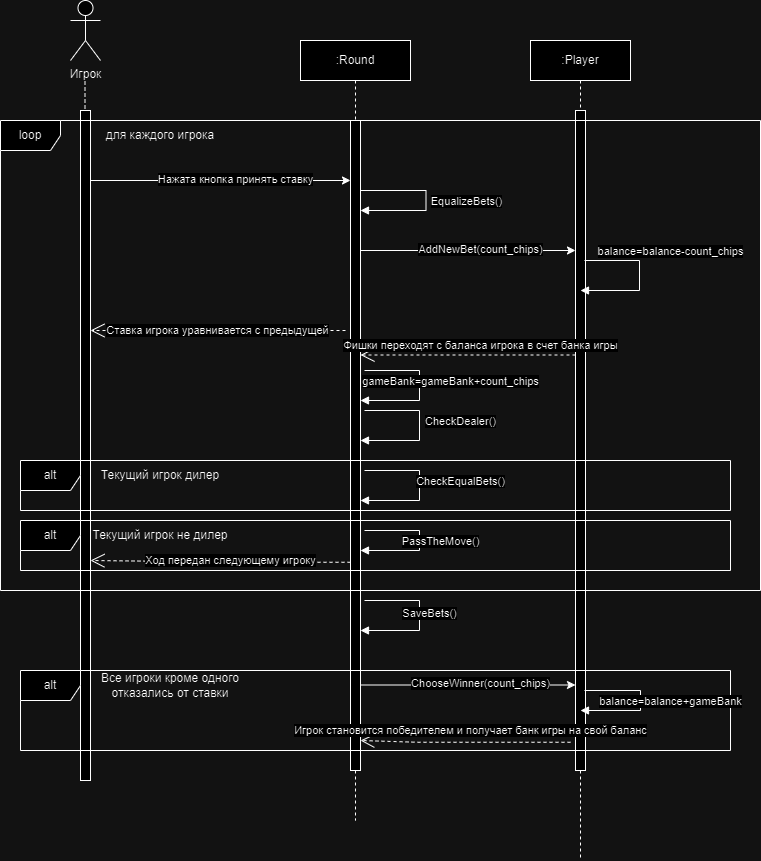

The diagram above was exported from draw.io. Its source (the exported page's mxGraphModel, read from the mxfile embedded in the PNG):
<mxGraphModel dx="1434" dy="759" grid="1" gridSize="10" guides="1" tooltips="1" connect="1" arrows="1" fold="1" page="1" pageScale="1" pageWidth="827" pageHeight="1169" math="0" shadow="0">
  <root>
    <mxCell id="0" />
    <mxCell id="1" parent="0" />
    <mxCell id="K32rbfefEH05NnCS_kW--83" value="" style="endArrow=none;dashed=1;html=1;rounded=0;" parent="1" edge="1">
      <mxGeometry width="50" height="50" relative="1" as="geometry">
        <mxPoint x="104.5" y="670" as="sourcePoint" />
        <mxPoint x="104.5" y="90" as="targetPoint" />
        <Array as="points">
          <mxPoint x="104.5" y="140" />
        </Array>
      </mxGeometry>
    </mxCell>
    <mxCell id="K32rbfefEH05NnCS_kW--86" value=":Player" style="shape=umlLifeline;perimeter=lifelinePerimeter;whiteSpace=wrap;html=1;container=0;dropTarget=0;collapsible=0;recursiveResize=0;outlineConnect=0;portConstraint=eastwest;newEdgeStyle={&quot;edgeStyle&quot;:&quot;elbowEdgeStyle&quot;,&quot;elbow&quot;:&quot;vertical&quot;,&quot;curved&quot;:0,&quot;rounded&quot;:0};" parent="1" vertex="1">
      <mxGeometry x="550" y="50" width="100" height="820" as="geometry" />
    </mxCell>
    <mxCell id="K32rbfefEH05NnCS_kW--87" value="&lt;span style=&quot;color: rgba(0, 0, 0, 0); font-family: monospace; font-size: 0px; text-align: start;&quot;&gt;%3CmxGraphModel%3E%3Croot%3E%3CmxCell%20id%3D%220%22%2F%3E%3CmxCell%20id%3D%221%22%20parent%3D%220%22%2F%3E%3CmxCell%20id%3D%222%22%20value%3D%22%3AObject%22%20style%3D%22shape%3DumlLifeline%3Bperimeter%3DlifelinePerimeter%3BwhiteSpace%3Dwrap%3Bhtml%3D1%3Bcontainer%3D0%3BdropTarget%3D0%3Bcollapsible%3D0%3BrecursiveResize%3D0%3BoutlineConnect%3D0%3BportConstraint%3Deastwest%3BnewEdgeStyle%3D%7B%26quot%3BedgeStyle%26quot%3B%3A%26quot%3BelbowEdgeStyle%26quot%3B%2C%26quot%3Belbow%26quot%3B%3A%26quot%3Bvertical%26quot%3B%2C%26quot%3Bcurved%26quot%3B%3A0%2C%26quot%3Brounded%26quot%3B%3A0%7D%3B%22%20vertex%3D%221%22%20parent%3D%221%22%3E%3CmxGeometry%20x%3D%22120%22%20y%3D%2240%22%20width%3D%22100%22%20height%3D%22300%22%20as%3D%22geometry%22%2F%3E%3C%2FmxCell%3E%3CmxCell%20id%3D%223%22%20value%3D%22%22%20style%3D%22html%3D1%3Bpoints%3D%5B%5D%3Bperimeter%3DorthogonalPerimeter%3BoutlineConnect%3D0%3BtargetShapes%3DumlLifeline%3BportConstraint%3Deastwest%3BnewEdgeStyle%3D%7B%26quot%3BedgeStyle%26quot%3B%3A%26quot%3BelbowEdgeStyle%26quot%3B%2C%26quot%3Belbow%26quot%3B%3A%26quot%3Bvertical%26quot%3B%2C%26quot%3Bcurved%26quot%3B%3A0%2C%26quot%3Brounded%26quot%3B%3A0%7D%3B%22%20vertex%3D%221%22%20parent%3D%222%22%3E%3CmxGeometry%20x%3D%2245%22%20y%3D%2270%22%20width%3D%2210%22%20height%3D%22190%22%20as%3D%22geometry%22%2F%3E%3C%2FmxCell%3E%3CmxCell%20id%3D%224%22%20value%3D%22%22%20style%3D%22html%3D1%3Bpoints%3D%5B%5D%3Bperimeter%3DorthogonalPerimeter%3BoutlineConnect%3D0%3BtargetShapes%3DumlLifeline%3BportConstraint%3Deastwest%3BnewEdgeStyle%3D%7B%26quot%3BedgeStyle%26quot%3B%3A%26quot%3BelbowEdgeStyle%26quot%3B%2C%26quot%3Belbow%26quot%3B%3A%26quot%3Bvertical%26quot%3B%2C%26quot%3Bcurved%26quot%3B%3A0%2C%26quot%3Brounded%26quot%3B%3A0%7D%3B%22%20vertex%3D%221%22%20parent%3D%222%22%3E%3CmxGeometry%20x%3D%2250%22%20y%3D%22120%22%20width%3D%2210%22%20height%3D%2280%22%20as%3D%22geometry%22%2F%3E%3C%2FmxCell%3E%3C%2Froot%3E%3C%2FmxGraphModel%3E&lt;/span&gt;" style="html=1;points=[];perimeter=orthogonalPerimeter;outlineConnect=0;targetShapes=umlLifeline;portConstraint=eastwest;newEdgeStyle={&quot;edgeStyle&quot;:&quot;elbowEdgeStyle&quot;,&quot;elbow&quot;:&quot;vertical&quot;,&quot;curved&quot;:0,&quot;rounded&quot;:0};" parent="K32rbfefEH05NnCS_kW--86" vertex="1">
      <mxGeometry x="45" y="70" width="10" height="660" as="geometry" />
    </mxCell>
    <mxCell id="K32rbfefEH05NnCS_kW--88" value="Игрок" style="shape=umlActor;verticalLabelPosition=bottom;verticalAlign=top;html=1;outlineConnect=0;" parent="1" vertex="1">
      <mxGeometry x="90" y="10" width="30" height="60" as="geometry" />
    </mxCell>
    <mxCell id="K32rbfefEH05NnCS_kW--89" value="" style="rounded=0;whiteSpace=wrap;html=1;" parent="1" vertex="1">
      <mxGeometry x="100" y="120" width="10" height="670" as="geometry" />
    </mxCell>
    <mxCell id="K32rbfefEH05NnCS_kW--99" value=":Round" style="shape=umlLifeline;perimeter=lifelinePerimeter;whiteSpace=wrap;html=1;container=0;dropTarget=0;collapsible=0;recursiveResize=0;outlineConnect=0;portConstraint=eastwest;newEdgeStyle={&quot;edgeStyle&quot;:&quot;elbowEdgeStyle&quot;,&quot;elbow&quot;:&quot;vertical&quot;,&quot;curved&quot;:0,&quot;rounded&quot;:0};" parent="1" vertex="1">
      <mxGeometry x="320" y="50" width="110" height="780" as="geometry" />
    </mxCell>
    <mxCell id="K32rbfefEH05NnCS_kW--100" value="&lt;span style=&quot;color: rgba(0, 0, 0, 0); font-family: monospace; font-size: 0px; text-align: start;&quot;&gt;%3CmxGraphModel%3E%3Croot%3E%3CmxCell%20id%3D%220%22%2F%3E%3CmxCell%20id%3D%221%22%20parent%3D%220%22%2F%3E%3CmxCell%20id%3D%222%22%20value%3D%22%3AObject%22%20style%3D%22shape%3DumlLifeline%3Bperimeter%3DlifelinePerimeter%3BwhiteSpace%3Dwrap%3Bhtml%3D1%3Bcontainer%3D0%3BdropTarget%3D0%3Bcollapsible%3D0%3BrecursiveResize%3D0%3BoutlineConnect%3D0%3BportConstraint%3Deastwest%3BnewEdgeStyle%3D%7B%26quot%3BedgeStyle%26quot%3B%3A%26quot%3BelbowEdgeStyle%26quot%3B%2C%26quot%3Belbow%26quot%3B%3A%26quot%3Bvertical%26quot%3B%2C%26quot%3Bcurved%26quot%3B%3A0%2C%26quot%3Brounded%26quot%3B%3A0%7D%3B%22%20vertex%3D%221%22%20parent%3D%221%22%3E%3CmxGeometry%20x%3D%22120%22%20y%3D%2240%22%20width%3D%22100%22%20height%3D%22300%22%20as%3D%22geometry%22%2F%3E%3C%2FmxCell%3E%3CmxCell%20id%3D%223%22%20value%3D%22%22%20style%3D%22html%3D1%3Bpoints%3D%5B%5D%3Bperimeter%3DorthogonalPerimeter%3BoutlineConnect%3D0%3BtargetShapes%3DumlLifeline%3BportConstraint%3Deastwest%3BnewEdgeStyle%3D%7B%26quot%3BedgeStyle%26quot%3B%3A%26quot%3BelbowEdgeStyle%26quot%3B%2C%26quot%3Belbow%26quot%3B%3A%26quot%3Bvertical%26quot%3B%2C%26quot%3Bcurved%26quot%3B%3A0%2C%26quot%3Brounded%26quot%3B%3A0%7D%3B%22%20vertex%3D%221%22%20parent%3D%222%22%3E%3CmxGeometry%20x%3D%2245%22%20y%3D%2270%22%20width%3D%2210%22%20height%3D%22190%22%20as%3D%22geometry%22%2F%3E%3C%2FmxCell%3E%3CmxCell%20id%3D%224%22%20value%3D%22%22%20style%3D%22html%3D1%3Bpoints%3D%5B%5D%3Bperimeter%3DorthogonalPerimeter%3BoutlineConnect%3D0%3BtargetShapes%3DumlLifeline%3BportConstraint%3Deastwest%3BnewEdgeStyle%3D%7B%26quot%3BedgeStyle%26quot%3B%3A%26quot%3BelbowEdgeStyle%26quot%3B%2C%26quot%3Belbow%26quot%3B%3A%26quot%3Bvertical%26quot%3B%2C%26quot%3Bcurved%26quot%3B%3A0%2C%26quot%3Brounded%26quot%3B%3A0%7D%3B%22%20vertex%3D%221%22%20parent%3D%222%22%3E%3CmxGeometry%20x%3D%2250%22%20y%3D%22120%22%20width%3D%2210%22%20height%3D%2280%22%20as%3D%22geometry%22%2F%3E%3C%2FmxCell%3E%3C%2Froot%3E%3C%2FmxGraphModel%3E&lt;/span&gt;" style="html=1;points=[];perimeter=orthogonalPerimeter;outlineConnect=0;targetShapes=umlLifeline;portConstraint=eastwest;newEdgeStyle={&quot;edgeStyle&quot;:&quot;elbowEdgeStyle&quot;,&quot;elbow&quot;:&quot;vertical&quot;,&quot;curved&quot;:0,&quot;rounded&quot;:0};" parent="K32rbfefEH05NnCS_kW--99" vertex="1">
      <mxGeometry x="50" y="80" width="10" height="650" as="geometry" />
    </mxCell>
    <mxCell id="K32rbfefEH05NnCS_kW--106" value="loop" style="shape=umlFrame;whiteSpace=wrap;html=1;pointerEvents=0;" parent="1" vertex="1">
      <mxGeometry x="20" y="130" width="760" height="470" as="geometry" />
    </mxCell>
    <mxCell id="K32rbfefEH05NnCS_kW--117" value="" style="endArrow=classic;html=1;rounded=0;" parent="1" target="K32rbfefEH05NnCS_kW--87" edge="1">
      <mxGeometry width="50" height="50" relative="1" as="geometry">
        <mxPoint x="380" y="260" as="sourcePoint" />
        <mxPoint x="550" y="260" as="targetPoint" />
      </mxGeometry>
    </mxCell>
    <mxCell id="K32rbfefEH05NnCS_kW--118" value="AddNewBet(count_chips)" style="edgeLabel;html=1;align=center;verticalAlign=middle;resizable=0;points=[];" parent="K32rbfefEH05NnCS_kW--117" connectable="0" vertex="1">
      <mxGeometry x="0.1087" y="2" relative="1" as="geometry">
        <mxPoint as="offset" />
      </mxGeometry>
    </mxCell>
    <mxCell id="K32rbfefEH05NnCS_kW--119" value="balance=balance-count_chips" style="html=1;verticalAlign=bottom;endArrow=block;edgeStyle=elbowEdgeStyle;elbow=horizontal;curved=0;rounded=0;" parent="1" edge="1">
      <mxGeometry x="-0.2361" y="31" relative="1" as="geometry">
        <mxPoint x="604" y="270" as="sourcePoint" />
        <Array as="points">
          <mxPoint x="659" y="300" />
        </Array>
        <mxPoint x="600" y="300" as="targetPoint" />
        <mxPoint as="offset" />
      </mxGeometry>
    </mxCell>
    <mxCell id="K32rbfefEH05NnCS_kW--123" value="alt" style="shape=umlFrame;whiteSpace=wrap;html=1;pointerEvents=0;" parent="1" vertex="1">
      <mxGeometry x="40" y="530" width="710" height="50" as="geometry" />
    </mxCell>
    <mxCell id="K32rbfefEH05NnCS_kW--124" value="для каждого игрока" style="text;html=1;align=center;verticalAlign=middle;whiteSpace=wrap;rounded=0;" parent="1" vertex="1">
      <mxGeometry x="110" y="130" width="140" height="30" as="geometry" />
    </mxCell>
    <mxCell id="K32rbfefEH05NnCS_kW--126" value="Текущий игрок дилер" style="text;html=1;align=center;verticalAlign=middle;whiteSpace=wrap;rounded=0;" parent="1" vertex="1">
      <mxGeometry x="100" y="470" width="160" height="30" as="geometry" />
    </mxCell>
    <mxCell id="K32rbfefEH05NnCS_kW--131" value="SaveBets()" style="html=1;verticalAlign=bottom;endArrow=block;edgeStyle=elbowEdgeStyle;elbow=horizontal;curved=0;rounded=0;" parent="1" edge="1">
      <mxGeometry x="0.0714" y="10" relative="1" as="geometry">
        <mxPoint x="384" y="610" as="sourcePoint" />
        <Array as="points">
          <mxPoint x="439" y="640" />
        </Array>
        <mxPoint x="380" y="640" as="targetPoint" />
        <mxPoint as="offset" />
      </mxGeometry>
    </mxCell>
    <mxCell id="K32rbfefEH05NnCS_kW--134" value="Ход передан следующему игроку" style="endArrow=open;endSize=12;dashed=1;html=1;rounded=0;entryX=1.3;entryY=0.976;entryDx=0;entryDy=0;entryPerimeter=0;" parent="1" edge="1">
      <mxGeometry x="-0.0768" y="-2" width="160" relative="1" as="geometry">
        <mxPoint x="370" y="571.76" as="sourcePoint" />
        <mxPoint x="110" y="570" as="targetPoint" />
        <Array as="points">
          <mxPoint x="267" y="571.76" />
        </Array>
        <mxPoint as="offset" />
      </mxGeometry>
    </mxCell>
    <mxCell id="K32rbfefEH05NnCS_kW--135" value="" style="endArrow=classic;html=1;rounded=0;" parent="1" target="K32rbfefEH05NnCS_kW--100" edge="1">
      <mxGeometry width="50" height="50" relative="1" as="geometry">
        <mxPoint x="110" y="190" as="sourcePoint" />
        <mxPoint x="305" y="190" as="targetPoint" />
      </mxGeometry>
    </mxCell>
    <mxCell id="K32rbfefEH05NnCS_kW--136" value="Нажата кнопка принять ставку" style="edgeLabel;html=1;align=center;verticalAlign=middle;resizable=0;points=[];" parent="K32rbfefEH05NnCS_kW--135" connectable="0" vertex="1">
      <mxGeometry x="0.1087" y="2" relative="1" as="geometry">
        <mxPoint as="offset" />
      </mxGeometry>
    </mxCell>
    <mxCell id="K32rbfefEH05NnCS_kW--137" value="EqualizeBets()" style="html=1;verticalAlign=bottom;endArrow=block;edgeStyle=elbowEdgeStyle;elbow=horizontal;curved=0;rounded=0;" parent="1" edge="1">
      <mxGeometry x="0.1325" y="-40" relative="1" as="geometry">
        <mxPoint x="380" y="200" as="sourcePoint" />
        <Array as="points">
          <mxPoint x="445.5" y="220" />
        </Array>
        <mxPoint x="380" y="220" as="targetPoint" />
        <mxPoint x="41" y="40" as="offset" />
      </mxGeometry>
    </mxCell>
    <mxCell id="K32rbfefEH05NnCS_kW--139" value="Ставка игрока уравнивается с предыдущей" style="endArrow=open;endSize=12;dashed=1;html=1;rounded=0;" parent="1" edge="1">
      <mxGeometry width="160" relative="1" as="geometry">
        <mxPoint x="365" y="340" as="sourcePoint" />
        <mxPoint x="110" y="340" as="targetPoint" />
        <Array as="points" />
      </mxGeometry>
    </mxCell>
    <mxCell id="K32rbfefEH05NnCS_kW--140" value="gameBank=gameBank+count_chips" style="html=1;verticalAlign=bottom;endArrow=block;edgeStyle=elbowEdgeStyle;elbow=horizontal;curved=0;rounded=0;" parent="1" edge="1">
      <mxGeometry x="0.0417" y="31" relative="1" as="geometry">
        <mxPoint x="384" y="380" as="sourcePoint" />
        <Array as="points">
          <mxPoint x="439" y="410" />
        </Array>
        <mxPoint x="380" y="410" as="targetPoint" />
        <mxPoint as="offset" />
      </mxGeometry>
    </mxCell>
    <mxCell id="K32rbfefEH05NnCS_kW--141" value="CheckEqualBets()" style="html=1;verticalAlign=bottom;endArrow=block;edgeStyle=elbowEdgeStyle;elbow=horizontal;curved=0;rounded=0;" parent="1" edge="1">
      <mxGeometry x="0.0417" y="41" relative="1" as="geometry">
        <mxPoint x="384" y="480" as="sourcePoint" />
        <Array as="points">
          <mxPoint x="439" y="510" />
        </Array>
        <mxPoint x="380" y="510" as="targetPoint" />
        <mxPoint as="offset" />
      </mxGeometry>
    </mxCell>
    <mxCell id="K32rbfefEH05NnCS_kW--142" value="CheckDealer()" style="html=1;verticalAlign=bottom;endArrow=block;edgeStyle=elbowEdgeStyle;elbow=horizontal;curved=0;rounded=0;" parent="1" edge="1">
      <mxGeometry x="0.0417" y="41" relative="1" as="geometry">
        <mxPoint x="384" y="420" as="sourcePoint" />
        <Array as="points">
          <mxPoint x="439" y="450" />
        </Array>
        <mxPoint x="380" y="450" as="targetPoint" />
        <mxPoint as="offset" />
      </mxGeometry>
    </mxCell>
    <mxCell id="K32rbfefEH05NnCS_kW--143" value="alt" style="shape=umlFrame;whiteSpace=wrap;html=1;pointerEvents=0;" parent="1" vertex="1">
      <mxGeometry x="40" y="470" width="710" height="50" as="geometry" />
    </mxCell>
    <mxCell id="K32rbfefEH05NnCS_kW--144" value="Текущий игрок не дилер" style="text;html=1;align=center;verticalAlign=middle;whiteSpace=wrap;rounded=0;" parent="1" vertex="1">
      <mxGeometry x="100" y="530" width="160" height="30" as="geometry" />
    </mxCell>
    <mxCell id="K32rbfefEH05NnCS_kW--145" value="PassTheMove()" style="html=1;verticalAlign=bottom;endArrow=block;edgeStyle=elbowEdgeStyle;elbow=horizontal;curved=0;rounded=0;" parent="1" edge="1">
      <mxGeometry x="0.1194" y="-21" relative="1" as="geometry">
        <mxPoint x="384" y="540" as="sourcePoint" />
        <Array as="points">
          <mxPoint x="439" y="550" />
        </Array>
        <mxPoint x="380" y="560" as="targetPoint" />
        <mxPoint x="21" y="21" as="offset" />
      </mxGeometry>
    </mxCell>
    <mxCell id="K32rbfefEH05NnCS_kW--146" value="alt" style="shape=umlFrame;whiteSpace=wrap;html=1;pointerEvents=0;" parent="1" vertex="1">
      <mxGeometry x="40" y="680" width="710" height="80" as="geometry" />
    </mxCell>
    <mxCell id="K32rbfefEH05NnCS_kW--147" value="Все игроки кроме одного отказались от ставки" style="text;html=1;align=center;verticalAlign=middle;whiteSpace=wrap;rounded=0;" parent="1" vertex="1">
      <mxGeometry x="110" y="680" width="160" height="30" as="geometry" />
    </mxCell>
    <mxCell id="K32rbfefEH05NnCS_kW--148" value="" style="endArrow=classic;html=1;rounded=0;" parent="1" edge="1">
      <mxGeometry width="50" height="50" relative="1" as="geometry">
        <mxPoint x="380" y="694.5" as="sourcePoint" />
        <mxPoint x="595" y="694.5" as="targetPoint" />
      </mxGeometry>
    </mxCell>
    <mxCell id="K32rbfefEH05NnCS_kW--149" value="СhooseWinner(count_chips)" style="edgeLabel;html=1;align=center;verticalAlign=middle;resizable=0;points=[];" parent="K32rbfefEH05NnCS_kW--148" connectable="0" vertex="1">
      <mxGeometry x="0.1087" y="2" relative="1" as="geometry">
        <mxPoint as="offset" />
      </mxGeometry>
    </mxCell>
    <mxCell id="K32rbfefEH05NnCS_kW--150" value="balance=balance+gameBank" style="html=1;verticalAlign=bottom;endArrow=block;edgeStyle=elbowEdgeStyle;elbow=horizontal;curved=0;rounded=0;" parent="1" edge="1">
      <mxGeometry x="0.1176" y="-30" relative="1" as="geometry">
        <mxPoint x="604" y="700" as="sourcePoint" />
        <Array as="points">
          <mxPoint x="660" y="710" />
        </Array>
        <mxPoint x="600" y="720" as="targetPoint" />
        <mxPoint x="30" y="30" as="offset" />
      </mxGeometry>
    </mxCell>
    <mxCell id="K32rbfefEH05NnCS_kW--151" value="Игрок становится победителем и получает банк игры на свой баланс" style="endArrow=open;endSize=12;dashed=1;html=1;rounded=0;" parent="1" edge="1">
      <mxGeometry x="-0.0477" y="-12" width="160" relative="1" as="geometry">
        <mxPoint x="590" y="751.76" as="sourcePoint" />
        <mxPoint x="380" y="750" as="targetPoint" />
        <Array as="points">
          <mxPoint x="437" y="751.76" />
        </Array>
        <mxPoint as="offset" />
      </mxGeometry>
    </mxCell>
    <mxCell id="RZdj9ZG-kd8y5c2RmcN8-1" value="Фишки переходят с баланса игрока в счет банка игры" style="endArrow=open;endSize=12;dashed=1;html=1;rounded=0;" edge="1" parent="1">
      <mxGeometry x="-0.1163" y="-10" width="160" relative="1" as="geometry">
        <mxPoint x="595" y="364.5" as="sourcePoint" />
        <mxPoint x="380" y="364.5" as="targetPoint" />
        <Array as="points" />
        <mxPoint as="offset" />
      </mxGeometry>
    </mxCell>
  </root>
</mxGraphModel>